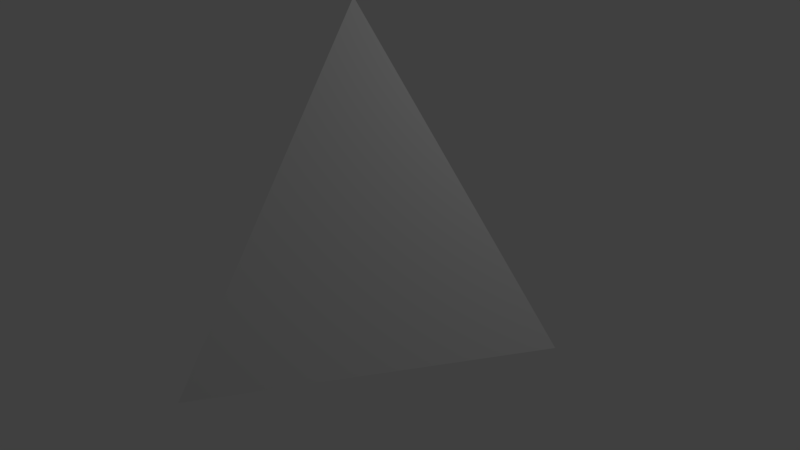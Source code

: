 # Source: tetra.blend  (saved by Blender 2.77.0; exported with 4.5.12 LTS)
import bpy
from mathutils import Matrix  # noqa: F401  (used for matrix-valued properties, if any)

bpy.ops.wm.read_factory_settings(use_empty=True)
scene = bpy.context.scene
scene.name = 'Scene'

# ---- collections
col_collection_1 = bpy.data.collections.new('Collection 1'); scene.collection.children.link(col_collection_1)

# ---- world
world_world = bpy.data.worlds.new('World'); scene.world = world_world
world_world.color = (0.05088, 0.05088, 0.05088)
world_world.use_sun_shadow = False
world_world.sun_shadow_jitter_overblur = 0.0
world_world.cycles.sampling_method = 'MANUAL'

# ---- cameras
cam_camera = bpy.data.cameras.new('Camera')
cam_camera.clip_end = 100.0
cam_camera.lens = 35.0
cam_camera.sensor_width = 32.0
cam_camera.sensor_height = 18.0
cam_camera.ortho_scale = 7.314
cam_camera.dof.focus_distance = 0.0
cam_camera.dof.aperture_fstop = 128.0

# ---- lights
light_lamp = bpy.data.lights.new('Lamp', 'POINT')
light_lamp.transmission_factor = 0.0
light_lamp.cutoff_distance = 30.0
light_lamp.energy = 100.0
light_lamp.shadow_buffer_clip_start = 1.001
light_lamp.shadow_soft_size = 0.1
light_lamp.shadow_maximum_resolution = 0.006
light_lamp.use_absolute_resolution = True

# ---- meshes
me_cube_001 = bpy.data.meshes.new('Cube.001')
me_cube_001.from_pydata([(-0.2999, -1.229, -0.9246), (-0.2026, 0.1271, 1.222), (-1.0, 1.0, -1.0), (1.24, 0.2717, -0.5003)], [], [(1, 2, 0), (1, 3, 2), (3, 1, 0), (0, 2, 3)])
me_cube_001.use_remesh_preserve_volume = False
me_cube_001.use_remesh_preserve_attributes = False
me_cube_001.use_mirror_vertex_groups = False
me_cube_001.update()

# ---- objects
ob_cube = bpy.data.objects.new('Cube', me_cube_001)
ob_lamp = bpy.data.objects.new('Lamp', light_lamp)
ob_camera = bpy.data.objects.new('Camera', cam_camera)

# ---- transforms, parenting, visibility, modifiers, constraints
ob_cube.location = (0.3389, -0.3911, 0.8535)
ob_cube.scale = (1.99, 1.99, 1.99)
ob_cube.lineart.crease_threshold = 0.0
ob_lamp.location = (4.076, 1.005, 5.904)
ob_lamp.rotation_euler = (0.6503, 0.05522, 1.866)
ob_lamp.lock_rotations_4d = False
ob_lamp.empty_display_type = 'ARROWS'
ob_lamp.color = (0.0, 0.0, 0.0, 0.0)
ob_lamp.lineart.crease_threshold = 0.0
ob_camera.location = (7.481, -6.508, 5.344)
ob_camera.rotation_euler = (1.109, 0.01082, 0.8149)
ob_camera.lock_rotations_4d = False
ob_camera.empty_display_type = 'ARROWS'
ob_camera.color = (0.0, 0.0, 0.0, 0.0)
ob_camera.display_type = 'WIRE'
ob_camera.lineart.crease_threshold = 0.0

# ---- collection membership
col_collection_1.objects.link(ob_cube)
col_collection_1.objects.link(ob_lamp)
col_collection_1.objects.link(ob_camera)

# ---- scene / render settings (as saved in the file)
scene.camera = ob_camera
scene.frame_start = 1; scene.frame_end = 250; scene.frame_set(1)
scene.render.engine = 'BLENDER_EEVEE_NEXT'
scene.render.resolution_percentage = 50
scene.render.dither_intensity = 0.0
scene.cycles.use_denoising = False
scene.cycles.samples = 128
scene.cycles.sampling_pattern = 'TABULATED_SOBOL'
scene.cycles.light_sampling_threshold = 0.0
scene.cycles.use_adaptive_sampling = False
scene.cycles.use_light_tree = False
scene.cycles.blur_glossy = 0.0
scene.cycles.sample_clamp_indirect = 0.0
scene.view_settings.view_transform = 'Standard'
bpy.context.view_layer.update()

